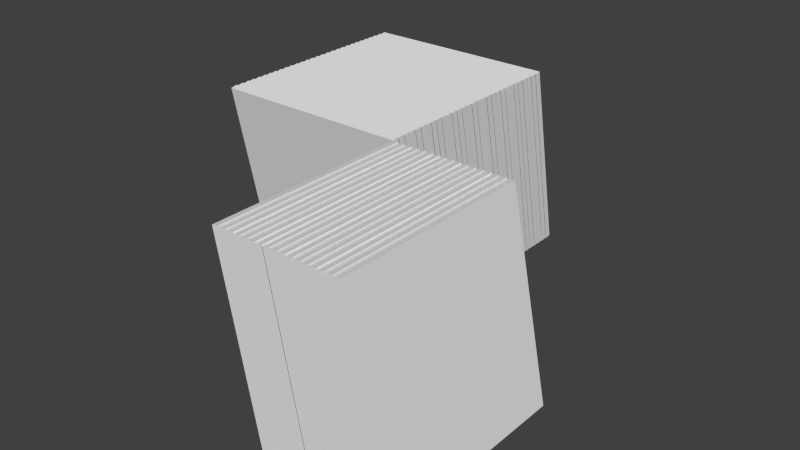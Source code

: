 # Source: RoofPanels.blend  (saved by Blender 2.63.0; exported with 4.5.12 LTS)
import bpy
from mathutils import Matrix  # noqa: F401  (used for matrix-valued properties, if any)

bpy.ops.wm.read_factory_settings(use_empty=True)
scene = bpy.context.scene
scene.name = 'Scene'

# ---- collections
col_collection_1 = bpy.data.collections.new('Collection 1'); scene.collection.children.link(col_collection_1)

# ---- materials (node trees are filled in below, after node groups)
mat_material = bpy.data.materials.new('Material')
mat_material.alpha_threshold = 0.0
mat_material.use_transparent_shadow = False
mat_material.roughness = 0.5
mat_material.line_color = (0.0, 0.0, 0.0, 1.0)

# ---- material node trees

# ---- world
world_world = bpy.data.worlds.new('World'); scene.world = world_world
world_world.color = (0.05088, 0.05088, 0.05088)
world_world.use_sun_shadow = False
world_world.sun_shadow_jitter_overblur = 0.0
world_world.cycles.sampling_method = 'MANUAL'
world_world.cycles.sample_map_resolution = 256

# ---- meshes
me_cube = bpy.data.meshes.new('Cube')
me_cube.from_pydata([(-1.912, 0.5628, -0.9732), (0.0882, 0.5628, -0.9732), (0.0882, 0.4937, -0.9872), (-1.912, 0.4937, -0.9872), (-1.912, 0.1667, 0.9872), (0.0882, 0.1667, 0.9872), (0.0882, 0.09757, 0.9732), (-1.912, 0.09757, 0.9732), (-1.912, 0.6384, -0.9732), (0.0882, 0.6384, -0.9732), (0.0882, 0.5693, -0.9872), (-1.912, 0.5693, -0.9872), (-1.912, 0.2423, 0.9872), (0.0882, 0.2423, 0.9872), (0.0882, 0.1732, 0.9732), (-1.912, 0.1732, 0.9732), (-1.912, 0.714, -0.9732), (0.0882, 0.714, -0.9732), (0.0882, 0.6449, -0.9872), (-1.912, 0.6449, -0.9872), (-1.912, 0.3179, 0.9872), (0.0882, 0.3179, 0.9872), (0.0882, 0.2488, 0.9732), (-1.912, 0.2488, 0.9732), (-1.912, 0.7856, -0.9732), (0.0882, 0.7856, -0.9732), (0.0882, 0.7165, -0.9872), (-1.912, 0.7165, -0.9872), (-1.912, 0.3895, 0.9872), (0.0882, 0.3895, 0.9872), (0.0882, 0.3204, 0.9732), (-1.912, 0.3204, 0.9732), (-1.912, 0.8612, -0.9732), (0.0882, 0.8612, -0.9732), (0.0882, 0.7921, -0.9872), (-1.912, 0.7921, -0.9872), (-1.912, 0.4651, 0.9872), (0.0882, 0.4651, 0.9872), (0.0882, 0.396, 0.9732), (-1.912, 0.396, 0.9732), (-1.912, 0.9368, -0.9732), (0.0882, 0.9368, -0.9732), (0.0882, 0.8677, -0.9872), (-1.912, 0.8677, -0.9872), (-1.912, 0.5407, 0.9872), (0.0882, 0.5407, 0.9872), (0.0882, 0.4716, 0.9732), (-1.912, 0.4716, 0.9732), (-1.912, 1.008, -0.9732), (0.0882, 1.008, -0.9732), (0.0882, 0.9393, -0.9872), (-1.912, 0.9393, -0.9872), (-1.912, 0.6123, 0.9872), (0.0882, 0.6123, 0.9872), (0.0882, 0.5432, 0.9732), (-1.912, 0.5432, 0.9732), (-1.912, 1.076, -0.9732), (0.0882, 1.076, -0.9732), (0.0882, 1.007, -0.9872), (-1.912, 1.007, -0.9872), (-1.912, 0.6799, 0.9872), (0.0882, 0.6799, 0.9872), (0.0882, 0.6108, 0.9732), (-1.912, 0.6108, 0.9732), (-1.912, 1.152, -0.9732), (0.0882, 1.152, -0.9732), (0.0882, 1.083, -0.9872), (-1.912, 1.083, -0.9872), (-1.912, 0.7555, 0.9872), (0.0882, 0.7555, 0.9872), (0.0882, 0.6864, 0.9732), (-1.912, 0.6864, 0.9732), (-1.912, 1.227, -0.9732), (0.0882, 1.227, -0.9732), (0.0882, 1.158, -0.9872), (-1.912, 1.158, -0.9872), (-1.912, 0.8311, 0.9872), (0.0882, 0.8311, 0.9872), (0.0882, 0.762, 0.9732), (-1.912, 0.762, 0.9732), (-1.912, 1.299, -0.9732), (0.0882, 1.299, -0.9732), (0.0882, 1.23, -0.9872), (-1.912, 1.23, -0.9872), (-1.912, 0.9027, 0.9872), (0.0882, 0.9027, 0.9872), (0.0882, 0.8336, 0.9732), (-1.912, 0.8336, 0.9732), (-1.912, 1.374, -0.9732), (0.0882, 1.374, -0.9732), (0.0882, 1.305, -0.9872), (-1.912, 1.305, -0.9872), (-1.912, 0.9783, 0.9872), (0.0882, 0.9783, 0.9872), (0.0882, 0.9092, 0.9732), (-1.912, 0.9092, 0.9732), (-1.912, 1.45, -0.9732), (0.0882, 1.45, -0.9732), (0.0882, 1.381, -0.9872), (-1.912, 1.381, -0.9872), (-1.912, 1.054, 0.9872), (0.0882, 1.054, 0.9872), (0.0882, 0.9848, 0.9732), (-1.912, 0.9848, 0.9732), (-1.912, 1.526, -0.9732), (0.0882, 1.526, -0.9732), (0.0882, 1.457, -0.9872), (-1.912, 1.457, -0.9872), (-1.912, 1.13, 0.9872), (0.0882, 1.13, 0.9872), (0.0882, 1.06, 0.9732), (-1.912, 1.06, 0.9732), (-1.912, 1.597, -0.9732), (0.0882, 1.597, -0.9732), (0.0882, 1.528, -0.9872), (-1.912, 1.528, -0.9872), (-1.912, 1.201, 0.9872), (0.0882, 1.201, 0.9872), (0.0882, 1.132, 0.9732), (-1.912, 1.132, 0.9732), (-1.912, 1.673, -0.9732), (0.0882, 1.673, -0.9732), (0.0882, 1.604, -0.9872), (-1.912, 1.604, -0.9872), (-1.912, 1.277, 0.9872), (0.0882, 1.277, 0.9872), (0.0882, 1.208, 0.9732), (-1.912, 1.208, 0.9732), (-1.912, 1.748, -0.9732), (0.0882, 1.748, -0.9732), (0.0882, 1.679, -0.9872), (-1.912, 1.679, -0.9872), (-1.912, 1.352, 0.9872), (0.0882, 1.352, 0.9872), (0.0882, 1.283, 0.9732), (-1.912, 1.283, 0.9732), (0.5525, 0.07794, -0.9732), (0.5525, -1.922, -0.9732), (0.4834, -1.922, -0.9872), (0.4834, 0.07794, -0.9872), (0.1564, 0.07794, 0.9872), (0.1564, -1.922, 0.9872), (0.08731, -1.922, 0.9732), (0.08731, 0.07794, 0.9732), (0.6281, 0.07794, -0.9732), (0.6281, -1.922, -0.9732), (0.559, -1.922, -0.9872), (0.559, 0.07794, -0.9872), (0.232, 0.07794, 0.9872), (0.232, -1.922, 0.9872), (0.1629, -1.922, 0.9732), (0.1629, 0.07794, 0.9732), (0.7037, 0.07794, -0.9732), (0.7037, -1.922, -0.9732), (0.6346, -1.922, -0.9872), (0.6346, 0.07794, -0.9872), (0.3076, 0.07794, 0.9872), (0.3076, -1.922, 0.9872), (0.2385, -1.922, 0.9732), (0.2385, 0.07794, 0.9732), (0.7753, 0.07794, -0.9732), (0.7753, -1.922, -0.9732), (0.7062, -1.922, -0.9872), (0.7062, 0.07794, -0.9872), (0.3792, 0.07794, 0.9872), (0.3792, -1.922, 0.9872), (0.3101, -1.922, 0.9732), (0.3101, 0.07794, 0.9732), (0.8509, 0.07794, -0.9732), (0.8509, -1.922, -0.9732), (0.7818, -1.922, -0.9872), (0.7818, 0.07794, -0.9872), (0.4548, 0.07794, 0.9872), (0.4548, -1.922, 0.9872), (0.3857, -1.922, 0.9732), (0.3857, 0.07794, 0.9732), (0.9265, 0.07794, -0.9732), (0.9265, -1.922, -0.9732), (0.8574, -1.922, -0.9872), (0.8574, 0.07794, -0.9872), (0.5304, 0.07794, 0.9872), (0.5304, -1.922, 0.9872), (0.4613, -1.922, 0.9732), (0.4613, 0.07794, 0.9732), (0.9981, 0.07794, -0.9732), (0.9981, -1.922, -0.9732), (0.929, -1.922, -0.9872), (0.929, 0.07794, -0.9872), (0.602, 0.07794, 0.9872), (0.602, -1.922, 0.9872), (0.5329, -1.922, 0.9732), (0.5329, 0.07794, 0.9732), (1.066, 0.07794, -0.9732), (1.066, -1.922, -0.9732), (0.9967, -1.922, -0.9872), (0.9967, 0.07794, -0.9872), (0.6697, 0.07794, 0.9872), (0.6697, -1.922, 0.9872), (0.6006, -1.922, 0.9732), (0.6006, 0.07794, 0.9732), (1.141, 0.07794, -0.9732), (1.141, -1.922, -0.9732), (1.072, -1.922, -0.9872), (1.072, 0.07794, -0.9872), (0.7453, 0.07794, 0.9872), (0.7453, -1.922, 0.9872), (0.6762, -1.922, 0.9732), (0.6762, 0.07794, 0.9732), (1.217, 0.07794, -0.9732), (1.217, -1.922, -0.9732), (1.148, -1.922, -0.9872), (1.148, 0.07794, -0.9872), (0.8209, 0.07794, 0.9872), (0.8209, -1.922, 0.9872), (0.7518, -1.922, 0.9732), (0.7518, 0.07794, 0.9732), (1.289, 0.07794, -0.9732), (1.289, -1.922, -0.9732), (1.219, -1.922, -0.9872), (1.219, 0.07794, -0.9872), (0.8925, 0.07794, 0.9872), (0.8925, -1.922, 0.9872), (0.8234, -1.922, 0.9732), (0.8234, 0.07794, 0.9732), (1.364, 0.07794, -0.9732), (1.364, -1.922, -0.9732), (1.295, -1.922, -0.9872), (1.295, 0.07794, -0.9872), (0.9681, 0.07794, 0.9872), (0.9681, -1.922, 0.9872), (0.899, -1.922, 0.9732), (0.899, 0.07794, 0.9732), (1.44, 0.07794, -0.9732), (1.44, -1.922, -0.9732), (1.371, -1.922, -0.9872), (1.371, 0.07794, -0.9872), (1.044, 0.07794, 0.9872), (1.044, -1.922, 0.9872), (0.9746, -1.922, 0.9732), (0.9746, 0.07794, 0.9732), (1.515, 0.07794, -0.9732), (1.515, -1.922, -0.9732), (1.446, -1.922, -0.9872), (1.446, 0.07794, -0.9872), (1.119, 0.07794, 0.9872), (1.119, -1.922, 0.9872), (1.05, -1.922, 0.9732), (1.05, 0.07794, 0.9732), (1.587, 0.07794, -0.9732), (1.587, -1.922, -0.9732), (1.518, -1.922, -0.9872), (1.518, 0.07794, -0.9872), (1.191, 0.07794, 0.9872), (1.191, -1.922, 0.9872), (1.122, -1.922, 0.9732), (1.122, 0.07794, 0.9732), (1.663, 0.07794, -0.9732), (1.663, -1.922, -0.9732), (1.593, -1.922, -0.9872), (1.593, 0.07794, -0.9872), (1.266, 0.07794, 0.9872), (1.266, -1.922, 0.9872), (1.197, -1.922, 0.9732), (1.197, 0.07794, 0.9732), (1.738, 0.07794, -0.9732), (1.738, -1.922, -0.9732), (1.669, -1.922, -0.9872), (1.669, 0.07794, -0.9872), (1.342, 0.07794, 0.9872), (1.342, -1.922, 0.9872), (1.273, -1.922, 0.9732), (1.273, 0.07794, 0.9732), (-1.912, 1.826, -0.9732), (0.0882, 1.826, -0.9732), (0.0882, 1.757, -0.9872), (-1.912, 1.757, -0.9872), (-1.912, 1.43, 0.9872), (0.0882, 1.43, 0.9872), (0.0882, 1.361, 0.9732), (-1.912, 1.361, 0.9732), (-1.912, 1.902, -0.9732), (0.0882, 1.902, -0.9732), (0.0882, 1.833, -0.9872), (-1.912, 1.833, -0.9872), (-1.912, 1.506, 0.9872), (0.0882, 1.506, 0.9872), (0.0882, 1.437, 0.9732), (-1.912, 1.437, 0.9732), (-1.912, 1.978, -0.9732), (0.0882, 1.978, -0.9732), (0.0882, 1.909, -0.9872), (-1.912, 1.909, -0.9872), (-1.912, 1.582, 0.9872), (0.0882, 1.582, 0.9872), (0.0882, 1.512, 0.9732), (-1.912, 1.512, 0.9732), (-1.912, 2.049, -0.9732), (0.0882, 2.049, -0.9732), (0.0882, 1.98, -0.9872), (-1.912, 1.98, -0.9872), (-1.912, 1.653, 0.9872), (0.0882, 1.653, 0.9872), (0.0882, 1.584, 0.9732), (-1.912, 1.584, 0.9732), (-1.912, 2.125, -0.9732), (0.0882, 2.125, -0.9732), (0.0882, 2.056, -0.9872), (-1.912, 2.056, -0.9872), (-1.912, 1.729, 0.9872), (0.0882, 1.729, 0.9872), (0.0882, 1.66, 0.9732), (-1.912, 1.66, 0.9732), (-1.912, 2.2, -0.9732), (0.0882, 2.2, -0.9732), (0.0882, 2.131, -0.9872), (-1.912, 2.131, -0.9872), (-1.912, 1.804, 0.9872), (0.0882, 1.804, 0.9872), (0.0882, 1.735, 0.9732), (-1.912, 1.735, 0.9732), (-1.912, 2.272, -0.9732), (0.0882, 2.272, -0.9732), (0.0882, 2.203, -0.9872), (-1.912, 2.203, -0.9872), (-1.912, 1.876, 0.9872), (0.0882, 1.876, 0.9872), (0.0882, 1.807, 0.9732), (-1.912, 1.807, 0.9732), (-1.912, 2.34, -0.9732), (0.0882, 2.34, -0.9732), (0.0882, 2.271, -0.9872), (-1.912, 2.271, -0.9872), (-1.912, 1.944, 0.9872), (0.0882, 1.944, 0.9872), (0.0882, 1.875, 0.9732), (-1.912, 1.875, 0.9732), (-1.912, 2.415, -0.9732), (0.0882, 2.415, -0.9732), (0.0882, 2.346, -0.9872), (-1.912, 2.346, -0.9872), (-1.912, 2.019, 0.9872), (0.0882, 2.019, 0.9872), (0.0882, 1.95, 0.9732), (-1.912, 1.95, 0.9732), (-1.912, 2.491, -0.9732), (0.0882, 2.491, -0.9732), (0.0882, 2.422, -0.9872), (-1.912, 2.422, -0.9872), (-1.912, 2.095, 0.9872), (0.0882, 2.095, 0.9872), (0.0882, 2.026, 0.9732), (-1.912, 2.026, 0.9732), (-1.912, 2.563, -0.9732), (0.0882, 2.563, -0.9732), (0.0882, 2.493, -0.9872), (-1.912, 2.493, -0.9872), (-1.912, 2.166, 0.9872), (0.0882, 2.166, 0.9872), (0.0882, 2.097, 0.9732), (-1.912, 2.097, 0.9732), (-1.912, 2.638, -0.9732), (0.0882, 2.638, -0.9732), (0.0882, 2.569, -0.9872), (-1.912, 2.569, -0.9872), (-1.912, 2.242, 0.9872), (0.0882, 2.242, 0.9872), (0.0882, 2.173, 0.9732), (-1.912, 2.173, 0.9732), (-1.912, 2.714, -0.9732), (0.0882, 2.714, -0.9732), (0.0882, 2.645, -0.9872), (-1.912, 2.645, -0.9872), (-1.912, 2.318, 0.9872), (0.0882, 2.318, 0.9872), (0.0882, 2.249, 0.9732), (-1.912, 2.249, 0.9732)], [], [(0, 1, 2, 3), (4, 7, 6, 5), (0, 4, 5, 1), (1, 5, 6, 2), (8, 9, 10, 11), (4, 0, 3, 7), (12, 15, 14, 13), (8, 12, 13, 9), (9, 13, 14, 10), (12, 8, 11, 15), (16, 17, 18, 19), (20, 23, 22, 21), (16, 20, 21, 17), (17, 21, 22, 18), (20, 16, 19, 23), (24, 25, 26, 27), (28, 31, 30, 29), (24, 28, 29, 25), (25, 29, 30, 26), (28, 24, 27, 31), (32, 33, 34, 35), (36, 39, 38, 37), (32, 36, 37, 33), (33, 37, 38, 34), (36, 32, 35, 39), (40, 41, 42, 43), (44, 47, 46, 45), (40, 44, 45, 41), (41, 45, 46, 42), (44, 40, 43, 47), (48, 49, 50, 51), (52, 55, 54, 53), (48, 52, 53, 49), (49, 53, 54, 50), (52, 48, 51, 55), (56, 57, 58, 59), (60, 63, 62, 61), (56, 60, 61, 57), (57, 61, 62, 58), (60, 56, 59, 63), (64, 65, 66, 67), (68, 71, 70, 69), (64, 68, 69, 65), (65, 69, 70, 66), (68, 64, 67, 71), (72, 73, 74, 75), (76, 79, 78, 77), (72, 76, 77, 73), (73, 77, 78, 74), (76, 72, 75, 79), (80, 81, 82, 83), (84, 87, 86, 85), (80, 84, 85, 81), (81, 85, 86, 82), (84, 80, 83, 87), (88, 89, 90, 91), (92, 95, 94, 93), (88, 92, 93, 89), (89, 93, 94, 90), (92, 88, 91, 95), (96, 97, 98, 99), (100, 103, 102, 101), (96, 100, 101, 97), (97, 101, 102, 98), (100, 96, 99, 103), (104, 105, 106, 107), (108, 111, 110, 109), (104, 108, 109, 105), (105, 109, 110, 106), (108, 104, 107, 111), (112, 113, 114, 115), (116, 119, 118, 117), (112, 116, 117, 113), (113, 117, 118, 114), (116, 112, 115, 119), (120, 121, 122, 123), (124, 127, 126, 125), (120, 124, 125, 121), (121, 125, 126, 122), (124, 120, 123, 127), (128, 129, 130, 131), (132, 135, 134, 133), (128, 132, 133, 129), (129, 133, 134, 130), (132, 128, 131, 135), (2, 6, 7, 3), (136, 137, 138, 139), (140, 143, 142, 141), (136, 140, 141, 137), (137, 141, 142, 138), (144, 145, 146, 147), (140, 136, 139, 143), (148, 151, 150, 149), (144, 148, 149, 145), (145, 149, 150, 146), (148, 144, 147, 151), (152, 153, 154, 155), (156, 159, 158, 157), (152, 156, 157, 153), (153, 157, 158, 154), (156, 152, 155, 159), (160, 161, 162, 163), (164, 167, 166, 165), (160, 164, 165, 161), (161, 165, 166, 162), (164, 160, 163, 167), (168, 169, 170, 171), (172, 175, 174, 173), (168, 172, 173, 169), (169, 173, 174, 170), (172, 168, 171, 175), (176, 177, 178, 179), (180, 183, 182, 181), (176, 180, 181, 177), (177, 181, 182, 178), (180, 176, 179, 183), (184, 185, 186, 187), (188, 191, 190, 189), (184, 188, 189, 185), (185, 189, 190, 186), (188, 184, 187, 191), (192, 193, 194, 195), (196, 199, 198, 197), (192, 196, 197, 193), (193, 197, 198, 194), (196, 192, 195, 199), (200, 201, 202, 203), (204, 207, 206, 205), (200, 204, 205, 201), (201, 205, 206, 202), (204, 200, 203, 207), (208, 209, 210, 211), (212, 215, 214, 213), (208, 212, 213, 209), (209, 213, 214, 210), (212, 208, 211, 215), (216, 217, 218, 219), (220, 223, 222, 221), (216, 220, 221, 217), (217, 221, 222, 218), (220, 216, 219, 223), (224, 225, 226, 227), (228, 231, 230, 229), (224, 228, 229, 225), (225, 229, 230, 226), (228, 224, 227, 231), (232, 233, 234, 235), (236, 239, 238, 237), (232, 236, 237, 233), (233, 237, 238, 234), (236, 232, 235, 239), (240, 241, 242, 243), (244, 247, 246, 245), (240, 244, 245, 241), (241, 245, 246, 242), (244, 240, 243, 247), (248, 249, 250, 251), (252, 255, 254, 253), (248, 252, 253, 249), (249, 253, 254, 250), (252, 248, 251, 255), (256, 257, 258, 259), (260, 263, 262, 261), (256, 260, 261, 257), (257, 261, 262, 258), (260, 256, 259, 263), (264, 265, 266, 267), (268, 271, 270, 269), (264, 268, 269, 265), (265, 269, 270, 266), (268, 264, 267, 271), (272, 273, 274, 275), (276, 279, 278, 277), (272, 276, 277, 273), (273, 277, 278, 274), (280, 281, 282, 283), (276, 272, 275, 279), (284, 287, 286, 285), (280, 284, 285, 281), (281, 285, 286, 282), (284, 280, 283, 287), (288, 289, 290, 291), (292, 295, 294, 293), (288, 292, 293, 289), (289, 293, 294, 290), (292, 288, 291, 295), (296, 297, 298, 299), (300, 303, 302, 301), (296, 300, 301, 297), (297, 301, 302, 298), (300, 296, 299, 303), (304, 305, 306, 307), (308, 311, 310, 309), (304, 308, 309, 305), (305, 309, 310, 306), (308, 304, 307, 311), (312, 313, 314, 315), (316, 319, 318, 317), (312, 316, 317, 313), (313, 317, 318, 314), (316, 312, 315, 319), (320, 321, 322, 323), (324, 327, 326, 325), (320, 324, 325, 321), (321, 325, 326, 322), (324, 320, 323, 327), (328, 329, 330, 331), (332, 335, 334, 333), (328, 332, 333, 329), (329, 333, 334, 330), (332, 328, 331, 335), (336, 337, 338, 339), (340, 343, 342, 341), (336, 340, 341, 337), (337, 341, 342, 338), (340, 336, 339, 343), (344, 345, 346, 347), (348, 351, 350, 349), (344, 348, 349, 345), (345, 349, 350, 346), (348, 344, 347, 351), (352, 353, 354, 355), (356, 359, 358, 357), (352, 356, 357, 353), (353, 357, 358, 354), (356, 352, 355, 359), (360, 361, 362, 363), (364, 367, 366, 365), (360, 364, 365, 361), (361, 365, 366, 362), (364, 360, 363, 367), (368, 369, 370, 371), (372, 375, 374, 373), (368, 372, 373, 369), (369, 373, 374, 370), (372, 368, 371, 375), (274, 278, 279, 275)])
_uv = me_cube.uv_layers.new(name='UVMap')
_uv.uv.foreach_set('vector', [0.9083, 0.88, 0.9084, 0.7549, 0.9129, 0.755, 0.9127, 0.8801, 0.887, 0.2517, 0.8914, 0.2516, 0.8916, 0.3768, 0.8872, 0.3768, 0.753, 0.1254, 0.6279, 0.1258, 0.6275, 0.0003838, 0.7526, 1.495e-08, 0.9601, 0.1258, 0.96, 0.251, 0.9556, 0.251, 0.9556, 0.1258, 0.9129, 0.88, 0.913, 0.7549, 0.9174, 0.755, 0.9173, 0.8801, 0.9772, 0.7549, 0.9772, 0.6295, 0.9816, 0.6295, 0.9816, 0.7549, 0.8824, 0.2517, 0.8868, 0.2516, 0.887, 0.3768, 0.8826, 0.3768, 0.3765, 0.3771, 0.2514, 0.3775, 0.251, 0.252, 0.3761, 0.2516, 0.9645, 0.5033, 0.9644, 0.6284, 0.96, 0.6284, 0.96, 0.5033, 0.9807, 0.8804, 0.9807, 0.7549, 0.9851, 0.7549, 0.9851, 0.8804, 0.9092, 0.7542, 0.9094, 0.6291, 0.9138, 0.6291, 0.9136, 0.7542, 0.8916, 0.5033, 0.896, 0.5033, 0.8962, 0.6284, 0.8917, 0.6284, 0.502, 0.3771, 0.3769, 0.3775, 0.3765, 0.252, 0.5016, 0.2516, 0.9594, 0.6298, 0.9593, 0.7549, 0.9549, 0.7549, 0.9549, 0.6298, 0.9823, 0.5033, 0.9823, 0.3778, 0.9867, 0.3778, 0.9867, 0.5033, 0.9046, 0.7542, 0.9048, 0.6291, 0.9092, 0.6291, 0.9091, 0.7542, 0.8824, 0.5033, 0.8868, 0.5033, 0.887, 0.6284, 0.8826, 0.6284, 0.502, 0.6287, 0.3769, 0.6291, 0.3765, 0.5037, 0.5016, 0.5033, 0.9645, 0.1258, 0.9645, 0.251, 0.9601, 0.251, 0.9601, 0.1258, 0.9778, 0.6287, 0.9778, 0.5033, 0.9822, 0.5033, 0.9822, 0.6287, 0.9099, 0.1258, 0.9101, 0.0006802, 0.9145, 0.0007093, 0.9143, 0.1258, 0.887, 0.0007093, 0.8914, 0.0006802, 0.8916, 0.1258, 0.8872, 0.1258, 0.1255, 0.6287, 0.0003848, 0.6291, 5.981e-08, 0.5037, 0.1251, 0.5033, 0.9629, 0.7549, 0.9628, 0.88, 0.9584, 0.8801, 0.9584, 0.7549, 0.9816, 0.7549, 0.9816, 0.6295, 0.986, 0.6295, 0.986, 0.7549, 0.8962, 0.1258, 0.8963, 0.0006802, 0.9007, 0.0007093, 0.9006, 0.1258, 0.8824, 0.1259, 0.8868, 0.1258, 0.887, 0.2509, 0.8826, 0.251, 0.251, 0.6287, 0.1259, 0.6291, 0.1255, 0.5037, 0.2506, 0.5033, 0.9645, 0.3782, 0.9645, 0.5033, 0.9601, 0.5033, 0.9601, 0.3782, 0.9823, 0.1258, 0.9823, 0.0003611, 0.9867, 0.0003614, 0.9867, 0.1258, 0.9037, 0.88, 0.9039, 0.7549, 0.9083, 0.755, 0.9081, 0.8801, 0.8853, 0.755, 0.8897, 0.7549, 0.8899, 0.88, 0.8855, 0.8801, 0.502, 0.5029, 0.3769, 0.5033, 0.3765, 0.3778, 0.5016, 0.3775, 0.9601, 0.3782, 0.96, 0.5033, 0.9556, 0.5033, 0.9556, 0.3782, 0.9779, 0.3767, 0.9779, 0.2512, 0.9823, 0.2512, 0.9823, 0.3767, 0.9053, 0.1258, 0.9055, 0.0006802, 0.9099, 0.0007093, 0.9097, 0.1258, 0.8916, 0.1259, 0.896, 0.1258, 0.8962, 0.2509, 0.8917, 0.251, 0.3765, 0.6287, 0.2514, 0.6291, 0.251, 0.5037, 0.3761, 0.5033, 0.9638, 0.6298, 0.9638, 0.7549, 0.9594, 0.7549, 0.9594, 0.6298, 0.9718, 0.8804, 0.9718, 0.7549, 0.9762, 0.7549, 0.9762, 0.8804, 0.8962, 0.6284, 0.8963, 0.5033, 0.9007, 0.5033, 0.9006, 0.6284, 0.8824, 0.0007093, 0.8868, 0.0006802, 0.887, 0.1258, 0.8826, 0.1258, 0.6275, 0.5029, 0.5024, 0.5033, 0.502, 0.3778, 0.6271, 0.3775, 0.969, 0.0006714, 0.9689, 0.1258, 0.9645, 0.1258, 0.9646, 0.0006739, 0.969, 0.5033, 0.969, 0.3778, 0.9734, 0.3778, 0.9734, 0.5033, 0.9099, 0.6284, 0.9101, 0.5033, 0.9145, 0.5033, 0.9143, 0.6284, 0.8916, 0.2517, 0.896, 0.2516, 0.8962, 0.3768, 0.8917, 0.3768, 0.6275, 0.3771, 0.5024, 0.3775, 0.502, 0.252, 0.6271, 0.2516, 0.9584, 0.7549, 0.9583, 0.88, 0.9539, 0.8801, 0.954, 0.7549, 0.9779, 0.5033, 0.9779, 0.3778, 0.9823, 0.3778, 0.9823, 0.5033, 0.9099, 0.5033, 0.9101, 0.3781, 0.9145, 0.3782, 0.9143, 0.5033, 0.8863, 0.6291, 0.8907, 0.6291, 0.8909, 0.7542, 0.8865, 0.7542, 0.6275, 0.2513, 0.5024, 0.2516, 0.502, 0.1262, 0.6271, 0.1258, 0.9645, 0.251, 0.9645, 0.3761, 0.96, 0.3761, 0.9601, 0.251, 0.9762, 0.8804, 0.9762, 0.7549, 0.9807, 0.7549, 0.9807, 0.8804, 0.8945, 0.88, 0.8947, 0.7549, 0.8991, 0.755, 0.8989, 0.8801, 0.8991, 0.755, 0.9035, 0.7549, 0.9037, 0.88, 0.8993, 0.8801, 0.1255, 0.3771, 0.0003848, 0.3775, 1.495e-08, 0.252, 0.1251, 0.2516, 0.9556, 0.1258, 0.9555, 0.251, 0.9511, 0.251, 0.9512, 0.1258, 0.9734, 0.2512, 0.9734, 0.1258, 0.9779, 0.1258, 0.9779, 0.2512, 0.8962, 0.3768, 0.8963, 0.2516, 0.9007, 0.2517, 0.9006, 0.3768, 0.8778, 0.2517, 0.8822, 0.2516, 0.8824, 0.3768, 0.878, 0.3768, 0.502, 0.1254, 0.3769, 0.1258, 0.3765, 0.0003837, 0.5016, 1.495e-08, 0.969, 0.251, 0.9689, 0.3761, 0.9645, 0.3761, 0.9646, 0.251, 0.9727, 0.7549, 0.9727, 0.6295, 0.9772, 0.6295, 0.9772, 0.7549, 0.9007, 0.2509, 0.9009, 0.1258, 0.9053, 0.1259, 0.9052, 0.251, 0.9053, 0.5033, 0.9097, 0.5033, 0.9099, 0.6284, 0.9055, 0.6284, 0.6275, 0.1254, 0.5024, 0.1258, 0.502, 0.0003837, 0.6271, 1.495e-08, 0.9556, 0.3782, 0.9555, 0.5033, 0.9511, 0.5033, 0.9512, 0.3782, 0.9867, 0.6287, 0.9867, 0.5033, 0.9911, 0.5033, 0.9911, 0.6287, 0.8824, 0.5033, 0.8826, 0.3781, 0.887, 0.3782, 0.8868, 0.5033, 0.9001, 0.6291, 0.9045, 0.6291, 0.9046, 0.7542, 0.9002, 0.7542, 0.251, 0.1254, 0.1259, 0.1258, 0.1255, 0.0003837, 0.2506, 0.0, 0.96, 0.0006714, 0.96, 0.1258, 0.9556, 0.1258, 0.9556, 0.0006738, 0.9823, 0.3767, 0.9823, 0.2512, 0.9867, 0.2512, 0.9867, 0.3767, 0.8955, 0.7542, 0.8956, 0.6291, 0.9001, 0.6291, 0.8999, 0.7542, 0.887, 0.3782, 0.8914, 0.3781, 0.8916, 0.5033, 0.8872, 0.5033, 0.753, 0.6287, 0.6279, 0.6291, 0.6275, 0.5037, 0.7526, 0.5033, 0.96, 0.5033, 0.9599, 0.6284, 0.9555, 0.6284, 0.9556, 0.5033, 0.9779, 0.2512, 0.9779, 0.1258, 0.9823, 0.1258, 0.9823, 0.2512, 0.8962, 0.5033, 0.8963, 0.3781, 0.9007, 0.3782, 0.9006, 0.5033, 0.8778, 0.0007093, 0.8822, 0.0006802, 0.8824, 0.1258, 0.878, 0.1258, 0.251, 0.3771, 0.1259, 0.3775, 0.1255, 0.252, 0.2506, 0.2516, 0.9673, 0.7549, 0.9673, 0.88, 0.9629, 0.8801, 0.9629, 0.7549, 0.9851, 0.8804, 0.9851, 0.7549, 0.9895, 0.7549, 0.9895, 0.8804, 0.8757, 0.8807, 0.7523, 0.8804, 0.7527, 0.7549, 0.8761, 0.7553, 0.9329, 0.251, 0.9331, 0.1265, 0.9375, 0.1265, 0.9373, 0.2509, 0.9284, 0.1265, 0.9327, 0.1265, 0.9329, 0.251, 0.9285, 0.2509, 0.502, 0.7545, 0.3776, 0.7549, 0.3772, 0.6295, 0.5016, 0.6291, 0.9911, 0.1258, 0.9911, 0.0003876, 0.9956, 0.0003872, 0.9956, 0.1258, 0.9375, 0.6278, 0.9376, 0.5033, 0.942, 0.5033, 0.9418, 0.6277, 0.9193, 0.251, 0.9191, 0.1265, 0.9236, 0.1265, 0.9237, 0.251, 0.9276, 0.6298, 0.932, 0.6298, 0.9322, 0.7542, 0.9278, 0.7542, 0.2517, 0.8804, 0.1273, 0.8807, 0.1269, 0.7553, 0.2513, 0.7549, 0.9955, 0.6287, 0.9955, 0.5033, 0.9999, 0.5033, 0.9999, 0.6287, 0.9193, 0.3761, 0.9191, 0.2516, 0.9235, 0.2517, 0.9237, 0.3761, 0.942, 0.6278, 0.9422, 0.5033, 0.9466, 0.5033, 0.9464, 0.6277, 0.9267, 0.7549, 0.9311, 0.755, 0.9312, 0.8794, 0.9268, 0.8793, 0.8778, 0.2513, 0.7534, 0.2516, 0.753, 0.1262, 0.8774, 0.1258, 0.9956, 0.1258, 0.9956, 0.0003877, 1.0, 0.0003873, 1.0, 0.1258, 0.9222, 0.8794, 0.9221, 0.7549, 0.9265, 0.7549, 0.9267, 0.8794, 0.9466, 0.251, 0.9467, 0.1265, 0.9511, 0.1265, 0.9509, 0.2509, 0.9329, 0.5033, 0.9373, 0.5033, 0.9375, 0.6278, 0.9331, 0.6277, 0.8778, 0.3771, 0.7534, 0.3775, 0.753, 0.252, 0.8774, 0.2516, 0.9949, 0.7549, 0.9949, 0.6295, 0.9993, 0.6295, 0.9993, 0.7549, 0.9193, 0.6277, 0.9191, 0.5033, 0.9236, 0.5033, 0.9237, 0.6278, 0.9458, 0.7542, 0.946, 0.6298, 0.9504, 0.6298, 0.9502, 0.7542, 0.9329, 0.3788, 0.9373, 0.3789, 0.9375, 0.5033, 0.9331, 0.5032, 0.8778, 0.1254, 0.7534, 0.1258, 0.753, 0.0003816, 0.8774, 1.495e-08, 0.9911, 0.3767, 0.9911, 0.2513, 0.9956, 0.2513, 0.9956, 0.3767, 0.9147, 0.6277, 0.9145, 0.5033, 0.9189, 0.5033, 0.9191, 0.6278, 0.9403, 0.8794, 0.9405, 0.755, 0.9449, 0.7549, 0.9447, 0.8793, 0.9449, 0.7549, 0.9493, 0.755, 0.9494, 0.8794, 0.945, 0.8793, 0.1255, 0.8804, 0.001075, 0.8807, 0.0006905, 0.7553, 0.1251, 0.7549, 0.9911, 0.2512, 0.9911, 0.1258, 0.9956, 0.1258, 0.9956, 0.2512, 0.9239, 0.5033, 0.9237, 0.3788, 0.9282, 0.3788, 0.9284, 0.5033, 0.9329, 0.1251, 0.933, 0.0007366, 0.9374, 0.0006714, 0.9373, 0.1251, 0.9374, 0.2516, 0.9418, 0.2517, 0.942, 0.3761, 0.9376, 0.3761, 0.1255, 0.7545, 0.001075, 0.7549, 0.0006905, 0.6295, 0.1251, 0.6291, 0.9956, 0.3767, 0.9956, 0.2513, 1.0, 0.2513, 1.0, 0.3767, 0.9239, 0.6277, 0.9237, 0.5033, 0.9282, 0.5033, 0.9284, 0.6278, 0.9465, 0.3761, 0.9467, 0.2517, 0.9511, 0.2516, 0.9509, 0.3761, 0.9284, 0.5033, 0.9327, 0.5033, 0.9329, 0.6278, 0.9285, 0.6277, 0.6275, 0.7545, 0.5031, 0.7549, 0.5027, 0.6295, 0.6271, 0.6291, 0.9939, 0.8803, 0.9939, 0.7549, 0.9984, 0.7549, 0.9984, 0.8803, 0.9176, 0.8794, 0.9174, 0.7549, 0.9219, 0.7549, 0.9221, 0.8794, 0.942, 0.3761, 0.9422, 0.2517, 0.9465, 0.2516, 0.9464, 0.3761, 0.9329, 0.2516, 0.9373, 0.2517, 0.9374, 0.3761, 0.933, 0.3761, 0.3765, 0.8804, 0.2521, 0.8807, 0.2517, 0.7553, 0.3761, 0.7549, 0.9956, 0.2512, 0.9956, 0.1258, 1.0, 0.1258, 1.0, 0.2512, 0.9193, 0.5033, 0.9191, 0.3788, 0.9236, 0.3788, 0.9237, 0.5033, 0.9465, 0.1251, 0.9467, 0.0007367, 0.9511, 0.0006714, 0.9509, 0.1251, 0.9375, 0.3788, 0.9418, 0.3789, 0.942, 0.5033, 0.9376, 0.5032, 0.2503, 0.7545, 0.1259, 0.7549, 0.1255, 0.6295, 0.2499, 0.6291, 0.9867, 0.3767, 0.9867, 0.2513, 0.9911, 0.2513, 0.9911, 0.3767, 0.9147, 0.251, 0.9145, 0.1265, 0.9189, 0.1265, 0.9191, 0.251, 0.9374, 0.1251, 0.9376, 0.0007366, 0.942, 0.0006714, 0.9418, 0.1251, 0.9284, 0.3788, 0.9327, 0.3789, 0.9329, 0.5033, 0.9285, 0.5032, 0.7523, 0.8804, 0.6279, 0.8807, 0.6275, 0.7553, 0.7519, 0.7549, 0.9867, 0.5033, 0.9867, 0.3778, 0.9912, 0.3778, 0.9912, 0.5033, 0.9239, 0.3761, 0.9237, 0.2516, 0.9281, 0.2517, 0.9283, 0.3761, 0.9466, 0.5033, 0.9467, 0.3789, 0.9511, 0.3788, 0.9509, 0.5032, 0.9283, 0.2516, 0.9327, 0.2517, 0.9329, 0.3761, 0.9285, 0.3761, 0.8771, 0.7545, 0.7527, 0.7549, 0.7523, 0.6295, 0.8767, 0.6291, 0.9912, 0.5033, 0.9912, 0.3778, 0.9956, 0.3778, 0.9956, 0.5033, 0.9232, 0.7542, 0.923, 0.6298, 0.9275, 0.6298, 0.9276, 0.7542, 0.9322, 0.7542, 0.9324, 0.6298, 0.9367, 0.6298, 0.9366, 0.7542, 0.9375, 0.1265, 0.9418, 0.1265, 0.942, 0.251, 0.9376, 0.2509, 0.8778, 0.6287, 0.7534, 0.6291, 0.753, 0.5037, 0.8774, 0.5033, 0.9905, 0.7549, 0.9905, 0.6295, 0.9949, 0.6295, 0.9949, 0.7549, 0.9239, 0.251, 0.9237, 0.1265, 0.9282, 0.1265, 0.9284, 0.251, 0.942, 0.251, 0.9422, 0.1265, 0.9466, 0.1265, 0.9464, 0.2509, 0.9367, 0.6298, 0.9411, 0.6298, 0.9413, 0.7542, 0.9369, 0.7542, 0.6268, 0.8804, 0.5024, 0.8807, 0.502, 0.7553, 0.6264, 0.7549, 0.9895, 0.8803, 0.9895, 0.7549, 0.9939, 0.7549, 0.9939, 0.8803, 0.9147, 0.5026, 0.9145, 0.3781, 0.9189, 0.3782, 0.9191, 0.5026, 0.942, 0.1251, 0.9422, 0.0007367, 0.9465, 0.0006714, 0.9464, 0.1251, 0.9283, 0.0006713, 0.9327, 0.0007366, 0.9329, 0.1251, 0.9285, 0.1251, 0.8778, 0.5029, 0.7534, 0.5033, 0.753, 0.3778, 0.8774, 0.3775, 0.9867, 0.1258, 0.9867, 0.0003877, 0.9911, 0.0003872, 0.9911, 0.1258, 0.9239, 0.1251, 0.9237, 0.0006802, 0.9281, 0.0006873, 0.9283, 0.1251, 0.9358, 0.8794, 0.9359, 0.755, 0.9403, 0.7549, 0.9402, 0.8793, 0.942, 0.3788, 0.9464, 0.3789, 0.9466, 0.5033, 0.9422, 0.5032, 0.7523, 0.7545, 0.6279, 0.7549, 0.6275, 0.6295, 0.7519, 0.6291, 0.9956, 0.5033, 0.9956, 0.3778, 1.0, 0.3778, 1.0, 0.5033, 0.9193, 0.1251, 0.9191, 0.0006802, 0.9235, 0.0006873, 0.9237, 0.1251, 0.9413, 0.7542, 0.9415, 0.6298, 0.9458, 0.6298, 0.9457, 0.7542, 0.9312, 0.7549, 0.9356, 0.755, 0.9358, 0.8794, 0.9314, 0.8793, 0.3765, 0.7545, 0.2521, 0.7549, 0.2517, 0.6295, 0.3761, 0.6291, 0.9911, 0.6287, 0.9911, 0.5033, 0.9955, 0.5033, 0.9955, 0.6287, 0.9186, 0.7542, 0.9184, 0.6298, 0.9228, 0.6298, 0.923, 0.7542, 0.9145, 0.3768, 0.9147, 0.2516, 0.9191, 0.2517, 0.9189, 0.3768, 0.8899, 0.755, 0.8943, 0.7549, 0.8945, 0.88, 0.8901, 0.8801, 0.753, 0.3771, 0.6279, 0.3775, 0.6275, 0.252, 0.7526, 0.2516, 0.9689, 0.5033, 0.9689, 0.6284, 0.9645, 0.6284, 0.9645, 0.5033, 0.9099, 0.3768, 0.9101, 0.2516, 0.9145, 0.2517, 0.9143, 0.3768, 0.969, 0.1258, 0.969, 0.0003612, 0.9734, 0.0003614, 0.9734, 0.1258, 0.8916, 0.3782, 0.896, 0.3781, 0.8962, 0.5033, 0.8917, 0.5033, 0.502, 0.2513, 0.3769, 0.2516, 0.3765, 0.1262, 0.5016, 0.1258, 0.969, 0.1258, 0.969, 0.251, 0.9645, 0.251, 0.9646, 0.1258, 0.986, 0.7549, 0.986, 0.6295, 0.9905, 0.6295, 0.9904, 0.7549, 0.8962, 0.2509, 0.8963, 0.1258, 0.9007, 0.1259, 0.9006, 0.251, 0.8778, 0.5033, 0.8822, 0.5033, 0.8824, 0.6284, 0.878, 0.6284, 0.251, 0.5029, 0.1259, 0.5033, 0.1255, 0.3778, 0.2506, 0.3775, 0.9555, 0.5033, 0.9555, 0.6284, 0.951, 0.6284, 0.9511, 0.5033, 0.9734, 0.3767, 0.9734, 0.2512, 0.9779, 0.2512, 0.9779, 0.3767, 0.9099, 0.2509, 0.9101, 0.1258, 0.9145, 0.1259, 0.9143, 0.251, 0.9053, 0.2517, 0.9097, 0.2516, 0.9099, 0.3768, 0.9055, 0.3768, 0.753, 0.5029, 0.6279, 0.5033, 0.6275, 0.3778, 0.7526, 0.3775, 0.951, 0.5033, 0.951, 0.6284, 0.9466, 0.6284, 0.9466, 0.5033, 0.9823, 0.2512, 0.9823, 0.1258, 0.9867, 0.1258, 0.9867, 0.2512, 0.8817, 0.7542, 0.8819, 0.6291, 0.8863, 0.6291, 0.8861, 0.7542, 0.8761, 0.755, 0.8805, 0.7549, 0.8807, 0.88, 0.8763, 0.8801, 0.1255, 0.2513, 0.0003848, 0.2516, 0.0, 0.1262, 0.1251, 0.1258, 0.9683, 0.6298, 0.9683, 0.7549, 0.9638, 0.7549, 0.9639, 0.6298, 0.9822, 0.6287, 0.9822, 0.5033, 0.9867, 0.5033, 0.9867, 0.6287, 0.9145, 0.1258, 0.9147, 0.0006802, 0.9191, 0.0007093, 0.9189, 0.1258, 0.9053, 0.3782, 0.9097, 0.3781, 0.9099, 0.5033, 0.9055, 0.5033, 0.6275, 0.6287, 0.5024, 0.6291, 0.502, 0.5037, 0.6271, 0.5033, 0.96, 0.251, 0.96, 0.3761, 0.9556, 0.3761, 0.9556, 0.251, 0.9779, 0.1258, 0.9779, 0.0003611, 0.9823, 0.0003614, 0.9823, 0.1258, 0.9007, 0.6284, 0.9009, 0.5033, 0.9053, 0.5033, 0.9052, 0.6284, 0.8778, 0.1259, 0.8822, 0.1258, 0.8824, 0.2509, 0.878, 0.251, 0.1255, 0.5029, 0.0003848, 0.5033, 4.486e-08, 0.3778, 0.1251, 0.3775, 0.9539, 0.7549, 0.9538, 0.88, 0.9494, 0.8801, 0.9495, 0.7549, 0.969, 0.3764, 0.969, 0.251, 0.9734, 0.251, 0.9734, 0.3764, 0.8916, 0.1258, 0.8917, 0.0006802, 0.8962, 0.0007093, 0.896, 0.1258, 0.9053, 0.1259, 0.9097, 0.1258, 0.9099, 0.2509, 0.9055, 0.251, 0.3765, 0.5029, 0.2514, 0.5033, 0.251, 0.3778, 0.3761, 0.3775, 0.9645, 0.0006714, 0.9645, 0.1258, 0.96, 0.1258, 0.9601, 0.0006738, 0.9734, 0.6287, 0.9734, 0.5033, 0.9778, 0.5033, 0.9778, 0.6287, 0.9138, 0.7542, 0.914, 0.6291, 0.9184, 0.6291, 0.9182, 0.7542, 0.8778, 0.3782, 0.8822, 0.3781, 0.8824, 0.5033, 0.878, 0.5033, 0.3765, 0.1254, 0.2514, 0.1258, 0.251, 0.0003837, 0.3761, 1.495e-08, 0.9556, 0.0006714, 0.9555, 0.1258, 0.9511, 0.1258, 0.9511, 0.0006738, 0.9683, 0.7549, 0.9683, 0.6295, 0.9727, 0.6295, 0.9727, 0.7549, 0.8771, 0.7542, 0.8773, 0.6291, 0.8817, 0.6291, 0.8815, 0.7542, 0.887, 0.5033, 0.8914, 0.5033, 0.8916, 0.6284, 0.8872, 0.6284, 0.251, 0.2513, 0.1259, 0.2516, 0.1255, 0.1262, 0.2506, 0.1258, 0.9556, 0.251, 0.9555, 0.3761, 0.9511, 0.3761, 0.9511, 0.251, 0.9689, 0.6287, 0.969, 0.5033, 0.9734, 0.5033, 0.9734, 0.6287, 0.9007, 0.5033, 0.9009, 0.3781, 0.9053, 0.3782, 0.9052, 0.5033, 0.887, 0.1259, 0.8914, 0.1258, 0.8916, 0.2509, 0.8872, 0.251, 0.1255, 0.1254, 0.0003848, 0.1258, 0.0, 0.0003837, 0.1251, 0.0, 0.969, 0.3782, 0.969, 0.5033, 0.9645, 0.5033, 0.9646, 0.3782, 0.9867, 0.2512, 0.9867, 0.1258, 0.9911, 0.1258, 0.9911, 0.2512, 0.9007, 0.1258, 0.9009, 0.0006801, 0.9053, 0.0007093, 0.9052, 0.1258, 0.9007, 0.2517, 0.9052, 0.2516, 0.9053, 0.3768, 0.9009, 0.3768, 0.753, 0.2513, 0.6279, 0.2516, 0.6275, 0.1262, 0.7526, 0.1258, 0.9549, 0.6298, 0.9548, 0.7549, 0.9504, 0.7549, 0.9505, 0.6298, 0.9734, 0.1258, 0.9734, 0.0003611, 0.9779, 0.0003613, 0.9779, 0.1258, 0.8807, 0.88, 0.8809, 0.7549, 0.8853, 0.755, 0.8851, 0.8801, 0.8909, 0.6291, 0.8953, 0.6291, 0.8955, 0.7542, 0.8911, 0.7542, 0.3765, 0.2513, 0.2514, 0.2516, 0.251, 0.1262, 0.3761, 0.1258, 0.9718, 0.7549, 0.9718, 0.88, 0.9673, 0.8801, 0.9674, 0.7549, 0.9734, 0.5033, 0.9735, 0.3778, 0.9779, 0.3778, 0.9779, 0.5033, 0.5016, 0.8807, 0.3782, 0.8804, 0.3785, 0.7549, 0.502, 0.7553])
me_cube.materials.append(mat_material)
me_cube.use_remesh_preserve_volume = False
me_cube.use_remesh_preserve_attributes = False
me_cube.use_mirror_vertex_groups = False
me_cube.update()

# ---- objects
ob_cube = bpy.data.objects.new('Cube', me_cube)

# ---- transforms, parenting, visibility, modifiers, constraints
ob_cube.location = (0.0, 0.0, 0.0)
ob_cube.scale = (0.374, 0.374, 0.374)
ob_cube.lock_rotations_4d = False
ob_cube.empty_display_type = 'ARROWS'
ob_cube.lineart.crease_threshold = 0.0

# ---- collection membership
col_collection_1.objects.link(ob_cube)

# ---- scene / render settings (as saved in the file)
scene.frame_start = 1; scene.frame_end = 250; scene.frame_set(1)
scene.render.engine = 'BLENDER_EEVEE_NEXT'
scene.render.image_settings.color_mode = 'RGB'
scene.render.image_settings.compression = 90
scene.render.resolution_percentage = 50
scene.render.dither_intensity = 0.0
scene.render.bake_margin = 2
scene.render.bake_bias = 0.0
scene.cycles.use_denoising = False
scene.cycles.samples = 10
scene.cycles.sampling_pattern = 'TABULATED_SOBOL'
scene.cycles.light_sampling_threshold = 0.0
scene.cycles.use_adaptive_sampling = False
scene.cycles.use_light_tree = False
scene.cycles.blur_glossy = 0.0
scene.cycles.volume_bounces = 1
scene.cycles.pixel_filter_type = 'GAUSSIAN'
scene.cycles.sample_clamp_indirect = 0.0
scene.view_settings.view_transform = 'Standard'
bpy.context.view_layer.update()

# ---- added for rendering (the .blend has no active camera and no usable light): camera, sun
cam_auto = bpy.data.cameras.new('AutoCamera')
cam_auto.lens = 50.0
cam_auto.sensor_width = 36.0
cam_auto.clip_end = 1000.0
ob_auto_camera = bpy.data.objects.new('AutoCamera', cam_auto)
scene.collection.objects.link(ob_auto_camera)
ob_auto_camera.location = (2.12046, -2.43547, 1.72234)
ob_auto_camera.rotation_euler = (1.09748, -7.21219e-08, 0.694738)
scene.camera = ob_auto_camera
light_auto_sun = bpy.data.lights.new('AutoSun', 'SUN')
light_auto_sun.energy = 3.0
light_auto_sun.angle = 0.0523599
ob_auto_sun = bpy.data.objects.new('AutoSun', light_auto_sun)
scene.collection.objects.link(ob_auto_sun)
ob_auto_sun.rotation_euler = (0.872665, 0.174533, 0.523599)
bpy.context.view_layer.update()
